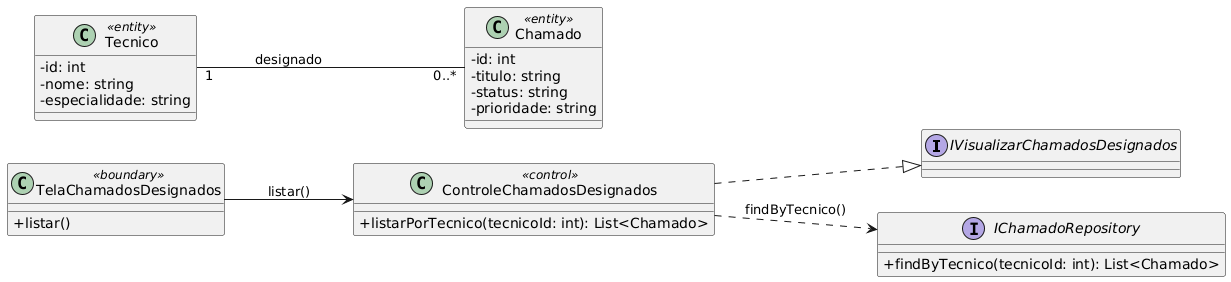

The diagram above was rendered by PlantUML. Its source (embedded in the PNG):
@startuml
skinparam classAttributeIconSize 0
left to right direction

interface IVisualizarChamadosDesignados

class TelaChamadosDesignados <<boundary>> { 
  + listar() 
}

class ControleChamadosDesignados <<control>> { 
  + listarPorTecnico(tecnicoId: int): List<Chamado> 
}

class Tecnico <<entity>> { 
  - id: int 
  - nome: string 
  - especialidade: string 
}

class Chamado <<entity>> { 
  - id: int 
  - titulo: string 
  - status: string 
  - prioridade: string 
}

interface IChamadoRepository { 
  + findByTecnico(tecnicoId: int): List<Chamado> 
}

ControleChamadosDesignados ..|> IVisualizarChamadosDesignados
TelaChamadosDesignados --> ControleChamadosDesignados : listar()
ControleChamadosDesignados ..> IChamadoRepository : findByTecnico()
Tecnico "1" -- "0..*" Chamado : designado
@enduml